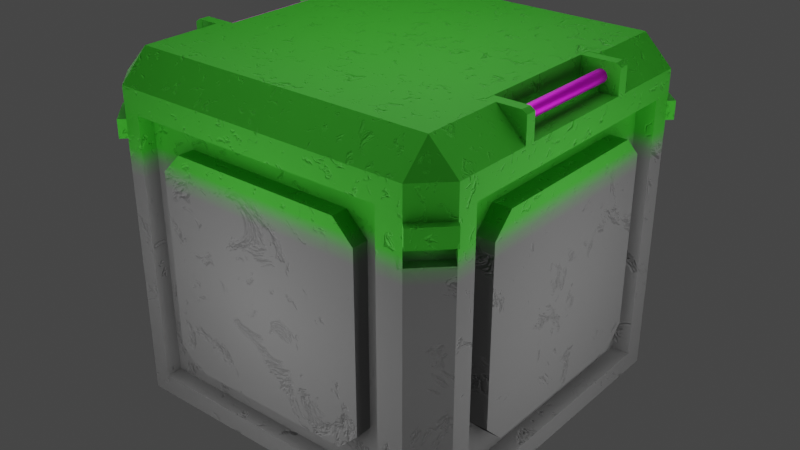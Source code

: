 # Source: box.blend  (saved by Blender 2.90.8; exported with 4.5.12 LTS)
import bpy
from mathutils import Matrix  # noqa: F401  (used for matrix-valued properties, if any)

bpy.ops.wm.read_factory_settings(use_empty=True)
scene = bpy.context.scene
scene.name = 'Scene'

# ---- collections
col_collection = bpy.data.collections.new('Collection'); scene.collection.children.link(col_collection)

# ---- images (referenced by path relative to the original .blend; pixels are not part of the script)
import os
ASSET_DIR = os.environ.get("B2B_ASSET_DIR", "")  # directory of the original .blend (textures are referenced by path, not embedded)
HERE = os.path.dirname(os.path.abspath(__file__))  # packed textures are extracted next to this script under _unpacked/

def load_image(name, relpath, width, height, colorspace="sRGB"):
    """Load a texture the original file referenced (path relative to the .blend, or extracted next to this script)."""
    p = next((c for c in (os.path.join(HERE, relpath), os.path.join(ASSET_DIR, relpath)) if relpath and os.path.exists(c)), "")
    if p:
        img = bpy.data.images.load(p, check_existing=True)
        img.name = name
    else:  # same state as the original file: an image datablock whose file is absent (Cycles renders it pink)
        img = bpy.data.images.new(name, width, height)
        img.source = "FILE"
        img.filepath = "//" + (relpath or name)
    img.colorspace_settings.name = colorspace
    return img
img_metal1__1__png = load_image('metal1 (1).png', 'metal1 (1).png', 1024, 1024, 'sRGB')
img_bake = load_image('bake', 'box_bake_normal.png', 1024, 1024, 'sRGB')

# ---- materials (node trees are filled in below, after node groups)
mat_box = bpy.data.materials.new('box')
mat_box.alpha_threshold = 0.0
mat_box.line_color = (0.0, 0.0, 0.0, 1.0)
mat_box2 = bpy.data.materials.new('box2')
mat_hand = bpy.data.materials.new('hand')
mat_material = bpy.data.materials.new('Material')

# ---- node groups
ng_nodegroup = bpy.data.node_groups.new('NodeGroup', 'ShaderNodeTree')
_s = ng_nodegroup.interface.new_socket(name='Shader', in_out='OUTPUT', socket_type='NodeSocketShader')
_N = ng_nodegroup.nodes; _L = ng_nodegroup.links
n0 = _N.new('ShaderNodeMixShader'); n0.name = 'Mix Shader'; n0.location = (1263, 300)
n1 = _N.new('ShaderNodeMapping'); n1.name = 'Mapping'; n1.location = (-911, 22)
n1.width = 240
n2 = _N.new('ShaderNodeTexCoord'); n2.name = 'Texture Coordinate'; n2.location = (-1134, -13)
n3 = _N.new('ShaderNodeBsdfPrincipled'); n3.name = 'Principled BSDF'; n3.location = (837, 218)
n3.distribution = 'GGX'
n3.subsurface_method = 'BURLEY'
n3.inputs[1].default_value = 0.2727
n3.inputs[2].default_value = 0.8045
n3.inputs[3].default_value = 1.45
n3.inputs[27].default_value = (0.0, 0.0, 0.0, 1.0)
n3.inputs[28].default_value = 1.0
n4 = _N.new('ShaderNodeTexImage'); n4.name = 'Image Texture'; n4.location = (-566, 71)
n4.image = img_metal1__1__png
n5 = _N.new('ShaderNodeTexNoise'); n5.name = 'Noise Texture.001'; n5.location = (-243, 212)
n5.noise_dimensions = '4D'
n5.inputs[1].default_value = 0.1
n5.inputs[2].default_value = 43.0
n5.inputs[3].default_value = 16.0
n5.inputs[8].default_value = 1.4
n6 = _N.new('ShaderNodeValToRGB'); n6.name = 'ColorRamp.003'; n6.location = (-17, 265)
while len(n6.color_ramp.elements) > 1: n6.color_ramp.elements.remove(n6.color_ramp.elements[-1])
n6.color_ramp.elements[0].position = 0.3182; n6.color_ramp.elements[0].color = (1.0, 1.0, 1.0, 1.0)
_e = n6.color_ramp.elements.new(0.9227); _e.color = (0.0, 0.0, 0.0, 1.0)
n7 = _N.new('ShaderNodeBump'); n7.name = 'Bump'; n7.location = (263, -104)
n7.inputs[0].default_value = 0.4833
n7.inputs[1].default_value = 2.3
n7.inputs[2].default_value = 1.0
n8 = _N.new('ShaderNodeBump'); n8.name = 'Bump.001'; n8.location = (62, -375)
n8.inputs[0].default_value = 0.4833
n8.inputs[1].default_value = 1.0
n8.inputs[2].default_value = 1.0
n9 = _N.new('ShaderNodeValToRGB'); n9.name = 'ColorRamp.002'; n9.location = (-224, -340)
while len(n9.color_ramp.elements) > 1: n9.color_ramp.elements.remove(n9.color_ramp.elements[-1])
n9.color_ramp.elements[0].position = 0.0; n9.color_ramp.elements[0].color = (0.0, 0.0, 0.0, 1.0)
_e = n9.color_ramp.elements.new(0.4364); _e.color = (1.0, 1.0, 1.0, 1.0)
n10 = _N.new('ShaderNodeTexNoise'); n10.name = 'Noise Texture'; n10.location = (-477, -322)
n10.inputs[2].default_value = 31.0
n10.inputs[3].default_value = 16.0
n10.inputs[4].default_value = 0.6667
n10.inputs[8].default_value = 0.9
n11 = _N.new('ShaderNodeValToRGB'); n11.name = 'ColorRamp.001'; n11.location = (-192, -70)
while len(n11.color_ramp.elements) > 1: n11.color_ramp.elements.remove(n11.color_ramp.elements[-1])
n11.color_ramp.elements[0].position = 0.0; n11.color_ramp.elements[0].color = (1.0, 1.0, 1.0, 1.0)
_e = n11.color_ramp.elements.new(0.7182); _e.color = (0.0, 0.0, 0.0, 1.0)
n12 = _N.new('NodeGroupInput'); n12.name = 'Group Input'; n12.location = (-1334, 0)
n13 = _N.new('NodeGroupOutput'); n13.name = 'Group Output'; n13.location = (1453, 0)
n14 = _N.new('ShaderNodeFresnel'); n14.name = 'Fresnel'; n14.location = (1001, 447)
n14.inputs[0].default_value = 2.85
n15 = _N.new('ShaderNodeValToRGB'); n15.name = 'ColorRamp'; n15.location = (297, 296)
while len(n15.color_ramp.elements) > 1: n15.color_ramp.elements.remove(n15.color_ramp.elements[-1])
n15.color_ramp.elements[0].position = 0.0; n15.color_ramp.elements[0].color = (0.0, 0.0, 0.0, 1.0)
_e = n15.color_ramp.elements.new(0.3761); _e.color = (0.2144, 0.08679, 0.02406, 1.0)
_e = n15.color_ramp.elements.new(0.4705); _e.color = (0.1028, 0.02657, 0.01123, 1.0)
_e = n15.color_ramp.elements.new(0.5636); _e.color = (0.2041, 0.2041, 0.2041, 1.0)
_L.new(n0.outputs[0], n13.inputs[0])
_L.new(n1.outputs[0], n4.inputs[0])
_L.new(n2.outputs[2], n1.inputs[0])
_L.new(n14.outputs[0], n0.inputs[0])
_L.new(n7.outputs[0], n3.inputs[5])
_L.new(n3.outputs[0], n0.inputs[1])
_L.new(n4.outputs[0], n11.inputs[0])
_L.new(n11.outputs[0], n7.inputs[3])
_L.new(n9.outputs[0], n8.inputs[3])
_L.new(n8.outputs[0], n7.inputs[4])
_L.new(n10.outputs[1], n9.inputs[0])
_L.new(n1.outputs[0], n10.inputs[0])
_L.new(n4.outputs[0], n5.inputs[0])
_L.new(n5.outputs[1], n6.inputs[0])
_L.new(n6.outputs[0], n15.inputs[0])
_L.new(n15.outputs[0], n3.inputs[0])
n13.is_active_output = True
ng_nodegroup_001 = bpy.data.node_groups.new('NodeGroup.001', 'ShaderNodeTree')
_s = ng_nodegroup_001.interface.new_socket(name='BSDF', in_out='OUTPUT', socket_type='NodeSocketShader')
_N = ng_nodegroup_001.nodes; _L = ng_nodegroup_001.links
n0 = _N.new('ShaderNodeBsdfPrincipled'); n0.name = 'Principled BSDF'; n0.location = (974, 349)
n0.distribution = 'GGX'
n0.subsurface_method = 'BURLEY'
n0.inputs[1].default_value = 0.6182
n0.inputs[2].default_value = 0.7773
n0.inputs[3].default_value = 1.45
n0.inputs[27].default_value = (0.0, 0.0, 0.0, 1.0)
n0.inputs[28].default_value = 1.0
n1 = _N.new('ShaderNodeTexCoord'); n1.name = 'Texture Coordinate'; n1.location = (-974, 137)
n2 = _N.new('ShaderNodeValToRGB'); n2.name = 'ColorRamp'; n2.location = (204, 338)
while len(n2.color_ramp.elements) > 1: n2.color_ramp.elements.remove(n2.color_ramp.elements[-1])
n2.color_ramp.elements[0].position = 0.4455; n2.color_ramp.elements[0].color = (1.0, 0.9618, 0.9451, 1.0)
_e = n2.color_ramp.elements.new(0.7864); _e.color = (0.008226, 0.008226, 0.008226, 1.0)
n3 = _N.new('ShaderNodeValToRGB'); n3.name = 'ColorRamp.001'; n3.location = (590, 381)
while len(n3.color_ramp.elements) > 1: n3.color_ramp.elements.remove(n3.color_ramp.elements[-1])
n3.color_ramp.elements[0].position = 0.0; n3.color_ramp.elements[0].color = (0.0, 0.0, 0.0, 1.0)
_e = n3.color_ramp.elements.new(0.3125); _e.color = (0.0648, 0.05613, 0.02519, 1.0)
_e = n3.color_ramp.elements.new(0.4432); _e.color = (0.04519, 0.04231, 0.02732, 1.0)
_e = n3.color_ramp.elements.new(0.6182); _e.color = (0.04817, 0.4735, 0.02416, 1.0)
n4 = _N.new('ShaderNodeTexImage'); n4.name = 'Image Texture'; n4.location = (-350, 141)
n4.image = img_metal1__1__png
n4.projection = 'SPHERE'
n5 = _N.new('ShaderNodeBump'); n5.name = 'Bump'; n5.location = (534, -110)
n5.inputs[0].default_value = 0.4667
n5.inputs[1].default_value = 0.6
n5.inputs[2].default_value = 1.0
n6 = _N.new('ShaderNodeBump'); n6.name = 'Bump.001'; n6.location = (332, -381)
n6.inputs[0].default_value = 0.4833
n6.inputs[1].default_value = 1.0
n6.inputs[2].default_value = 1.0
n7 = _N.new('ShaderNodeValToRGB'); n7.name = 'ColorRamp.002'; n7.location = (47, -346)
while len(n7.color_ramp.elements) > 1: n7.color_ramp.elements.remove(n7.color_ramp.elements[-1])
n7.color_ramp.elements[0].position = 0.0; n7.color_ramp.elements[0].color = (0.0, 0.0, 0.0, 1.0)
_e = n7.color_ramp.elements.new(0.4364); _e.color = (1.0, 1.0, 1.0, 1.0)
n8 = _N.new('ShaderNodeTexNoise'); n8.name = 'Noise Texture'; n8.location = (-207, -327)
n8.inputs[2].default_value = 29.2
n8.inputs[3].default_value = 16.0
n8.inputs[4].default_value = 0.6667
n8.inputs[8].default_value = 0.9
n9 = _N.new('ShaderNodeTexNoise'); n9.name = 'Noise Texture.001'; n9.location = (-6, 238)
n9.noise_dimensions = '4D'
n9.inputs[1].default_value = 1.7
n9.inputs[2].default_value = 46.7
n9.inputs[3].default_value = 16.0
n9.inputs[8].default_value = 3.6
n10 = _N.new('ShaderNodeValToRGB'); n10.name = 'ColorRamp.004'; n10.location = (79, -76)
n10.color_ramp.color_mode = 'HSL'
while len(n10.color_ramp.elements) > 1: n10.color_ramp.elements.remove(n10.color_ramp.elements[-1])
n10.color_ramp.elements[0].position = 0.1545; n10.color_ramp.elements[0].color = (1.0, 1.0, 1.0, 1.0)
_e = n10.color_ramp.elements.new(0.65); _e.color = (0.0, 0.0, 0.0, 1.0)
n11 = _N.new('NodeGroupInput'); n11.name = 'Group Input'; n11.location = (-1174, 0)
n12 = _N.new('NodeGroupOutput'); n12.name = 'Group Output'; n12.location = (1264, 0)
n13 = _N.new('ShaderNodeMapping'); n13.name = 'Mapping'; n13.location = (-742, 154)
n13.width = 240
n13.inputs[1].default_value = (0.0, 0.3, 0.0)
n13.inputs[2].default_value = (-0.2374, 0.001745, -0.04189)
n13.inputs[3].default_value = (1.8, 1.5, 1.0)
_L.new(n0.outputs[0], n12.inputs[0])
_L.new(n13.outputs[0], n4.inputs[0])
_L.new(n1.outputs[2], n13.inputs[0])
_L.new(n4.outputs[0], n9.inputs[0])
_L.new(n2.outputs[0], n3.inputs[0])
_L.new(n9.outputs[1], n2.inputs[0])
_L.new(n3.outputs[0], n0.inputs[0])
_L.new(n10.outputs[0], n5.inputs[3])
_L.new(n7.outputs[0], n6.inputs[3])
_L.new(n6.outputs[0], n5.inputs[4])
_L.new(n8.outputs[1], n7.inputs[0])
_L.new(n5.outputs[0], n0.inputs[5])
_L.new(n4.outputs[0], n10.inputs[0])
n12.is_active_output = True
ng_nodegroup_002 = bpy.data.node_groups.new('NodeGroup.002', 'ShaderNodeTree')
_s = ng_nodegroup_002.interface.new_socket(name='Color', in_out='OUTPUT', socket_type='NodeSocketColor')
_s.default_value = (0.0, 0.0, 0.0, 0.0)
_N = ng_nodegroup_002.nodes; _L = ng_nodegroup_002.links
n0 = _N.new('ShaderNodeTexCoord'); n0.name = 'Texture Coordinate'; n0.location = (-269, -21)
n1 = _N.new('ShaderNodeMapping'); n1.name = 'Mapping'; n1.location = (-46, 20)
n1.width = 240
n1.inputs[3].default_value = (22.3, 16.4, 1.0)
n2 = _N.new('NodeGroupInput'); n2.name = 'Group Input'; n2.location = (-469, 3)
n3 = _N.new('NodeGroupOutput'); n3.name = 'Group Output'; n3.location = (571, 3)
n4 = _N.new('ShaderNodeTexImage'); n4.name = 'Image Texture'; n4.location = (281, 27)
n4.image = img_metal1__1__png
_L.new(n4.outputs[0], n3.inputs[0])
_L.new(n1.outputs[0], n4.inputs[0])
_L.new(n0.outputs[2], n1.inputs[0])
n3.is_active_output = True

# ---- material node trees
mat_box.use_nodes = True; mat_box.node_tree.nodes.clear()
_N = mat_box.node_tree.nodes; _L = mat_box.node_tree.links
n0 = _N.new('ShaderNodeOutputMaterial'); n0.name = 'Material Output'; n0.location = (1282, 417)
n1 = _N.new('ShaderNodeGroup'); n1.name = 'Group'; n1.location = (850, 383)
n1.node_tree = ng_nodegroup
_L.new(n1.outputs[0], n0.inputs[0])
n0.is_active_output = True
mat_box2.use_nodes = True; mat_box2.node_tree.nodes.clear()
_N = mat_box2.node_tree.nodes; _L = mat_box2.node_tree.links
n0 = _N.new('ShaderNodeOutputMaterial'); n0.name = 'Material Output'; n0.location = (300, 300)
n1 = _N.new('ShaderNodeGroup'); n1.name = 'Group'; n1.location = (2, 282)
n1.node_tree = ng_nodegroup_001
_L.new(n1.outputs[0], n0.inputs[0])
n0.is_active_output = True
mat_hand.use_nodes = True; mat_hand.node_tree.nodes.clear()
_N = mat_hand.node_tree.nodes; _L = mat_hand.node_tree.links
n0 = _N.new('ShaderNodeBsdfPrincipled'); n0.name = 'Principled BSDF'; n0.location = (10, 300)
n0.distribution = 'GGX'
n0.subsurface_method = 'BURLEY'
n0.inputs[1].default_value = 0.8091
n0.inputs[2].default_value = 0.4091
n0.inputs[3].default_value = 1.45
n0.inputs[27].default_value = (0.0, 0.0, 0.0, 1.0)
n0.inputs[28].default_value = 1.0
n1 = _N.new('ShaderNodeOutputMaterial'); n1.name = 'Material Output'; n1.location = (300, 300)
n2 = _N.new('ShaderNodeGroup'); n2.name = 'Group'; n2.location = (-439, 229)
n2.node_tree = ng_nodegroup_002
n3 = _N.new('ShaderNodeTexImage'); n3.name = 'Image Texture'; n3.location = (-262, 574)
n3.image = img_bake
_L.new(n0.outputs[0], n1.inputs[0])
_L.new(n2.outputs[0], n0.inputs[0])
n1.is_active_output = True
mat_material.use_nodes = True; mat_material.node_tree.nodes.clear()
_N = mat_material.node_tree.nodes; _L = mat_material.node_tree.links
n0 = _N.new('ShaderNodeSeparateXYZ'); n0.name = 'Separate XYZ'; n0.location = (-344, 452)
n1 = _N.new('ShaderNodeTexCoord'); n1.name = 'Texture Coordinate'; n1.location = (-1284, 495)
n2 = _N.new('ShaderNodeMapping'); n2.name = 'Mapping'; n2.location = (-1074, 512)
n2.width = 240
n2.inputs[2].default_value = (0.0, 1.571, 0.0)
n3 = _N.new('ShaderNodeTexGradient'); n3.name = 'Gradient Texture'; n3.location = (-640, 447)
n4 = _N.new('ShaderNodeValToRGB'); n4.name = 'ColorRamp'; n4.location = (-97, 490)
n4.width = 248
while len(n4.color_ramp.elements) > 1: n4.color_ramp.elements.remove(n4.color_ramp.elements[-1])
n4.color_ramp.elements[0].position = 0.6986; n4.color_ramp.elements[0].color = (0.0, 0.0, 0.0, 1.0)
_e = n4.color_ramp.elements.new(0.7279); _e.color = (0.1732, 0.2577, 0.1613, 1.0)
_e = n4.color_ramp.elements.new(0.7665); _e.color = (1.0, 1.0, 1.0, 1.0)
n5 = _N.new('ShaderNodeOutputMaterial'); n5.name = 'Material Output'; n5.location = (994, 346)
n6 = _N.new('ShaderNodeMixShader'); n6.name = 'Mix Shader'; n6.location = (406, 316)
n7 = _N.new('ShaderNodeMixShader'); n7.name = 'Mix Shader.001'; n7.location = (774, 374)
n7.inputs[0].default_value = 0.0
n8 = _N.new('ShaderNodeGroup'); n8.name = 'Group.001'; n8.location = (-265, 5)
n8.width = 223
n8.node_tree = ng_nodegroup_001
n9 = _N.new('ShaderNodeGroup'); n9.name = 'Group'; n9.location = (-302, 195)
n9.width = 228
n9.node_tree = ng_nodegroup
n10 = _N.new('ShaderNodeTexImage'); n10.name = 'Image Texture'; n10.location = (-401, 810)
n10.image = img_bake
_L.new(n2.outputs[0], n3.inputs[0])
_L.new(n1.outputs[0], n2.inputs[0])
_L.new(n0.outputs[2], n4.inputs[0])
_L.new(n6.outputs[0], n7.inputs[1])
_L.new(n9.outputs[0], n6.inputs[1])
_L.new(n3.outputs[0], n0.inputs[0])
_L.new(n4.outputs[0], n6.inputs[0])
_L.new(n8.outputs[0], n6.inputs[2])
_L.new(n7.outputs[0], n5.inputs[0])
n5.is_active_output = True

# ---- world
world_world = bpy.data.worlds.new('World'); scene.world = world_world
world_world.use_nodes = True; world_world.node_tree.nodes.clear()
_N = world_world.node_tree.nodes; _L = world_world.node_tree.links
n0 = _N.new('ShaderNodeOutputWorld'); n0.name = 'World Output'; n0.location = (300, 300)
n1 = _N.new('ShaderNodeBackground'); n1.name = 'Background'; n1.location = (10, 300)
n1.inputs[0].default_value = (0.05088, 0.05088, 0.05088, 1.0)
_L.new(n1.outputs[0], n0.inputs[0])
n0.is_active_output = True
world_world.color = (0.05088, 0.05088, 0.05088)
world_world.use_sun_shadow = False
world_world.sun_shadow_jitter_overblur = 0.0

# ---- lights
light_point = bpy.data.lights.new('Point', 'POINT')
light_point.transmission_factor = 0.0
light_point.energy = 400.0
light_point.shadow_soft_size = 3.1
light_point.shadow_maximum_resolution = 0.006
light_point.use_absolute_resolution = True
light_point_001 = bpy.data.lights.new('Point.001', 'POINT')
light_point_001.transmission_factor = 0.0
light_point_001.energy = 400.0
light_point_001.shadow_soft_size = 3.1
light_point_001.shadow_maximum_resolution = 0.006
light_point_001.use_absolute_resolution = True
light_point_002 = bpy.data.lights.new('Point.002', 'POINT')
light_point_002.transmission_factor = 0.0
light_point_002.energy = 400.0
light_point_002.shadow_soft_size = 3.1
light_point_002.shadow_maximum_resolution = 0.006
light_point_002.use_absolute_resolution = True
light_point_003 = bpy.data.lights.new('Point.003', 'POINT')
light_point_003.transmission_factor = 0.0
light_point_003.energy = 400.0
light_point_003.shadow_soft_size = 3.1
light_point_003.shadow_maximum_resolution = 0.006
light_point_003.use_absolute_resolution = True
light_point_004 = bpy.data.lights.new('Point.004', 'POINT')
light_point_004.transmission_factor = 0.0
light_point_004.energy = 400.0
light_point_004.shadow_soft_size = 3.1
light_point_004.shadow_maximum_resolution = 0.006
light_point_004.use_absolute_resolution = True
light_point_005 = bpy.data.lights.new('Point.005', 'POINT')
light_point_005.transmission_factor = 0.0
light_point_005.energy = 400.0
light_point_005.shadow_soft_size = 3.1
light_point_005.shadow_maximum_resolution = 0.006
light_point_005.use_absolute_resolution = True

# ---- meshes
me_cube = bpy.data.meshes.new('Cube')
me_cube.from_pydata([(0.7911, -0.403, 0.8451), (0.7911, 0.4038, 0.8451), (-0.7911, -0.403, 0.8451), (-0.7911, 0.4038, 0.8451), (-0.9026, -0.7277, -0.7396), (-0.9026, -0.7277, 0.7159), (-0.9026, 0.7277, -0.7396), (-0.9026, 0.7277, 0.7159), (0.8988, -0.7277, -0.7396), (0.8988, -0.7277, 0.7159), (0.8988, 0.7277, -0.7396), (0.8988, 0.7277, 0.7159), (-0.7252, 0.9051, -0.7396), (-0.7252, 0.9051, 0.7159), (0.7303, 0.9051, -0.7396), (0.7303, 0.9051, 0.7159), (-0.7514, -0.9117, -0.7396), (-0.7514, -0.9117, 0.7159), (0.7041, -0.9117, -0.7396), (0.7041, -0.9117, 0.7159), (0.845, 1.0, 0.845), (0.845, 0.845, 1.0), (1.0, 0.845, 0.845), (0.845, 0.845, -1.0), (0.845, 1.0, -0.845), (1.0, 0.845, -0.845), (1.0, -0.845, 0.845), (0.845, -0.845, 1.0), (0.845, -1.0, 0.845), (1.0, -0.845, -0.845), (0.845, -1.0, -0.845), (0.845, -0.845, -1.0), (-0.845, 1.0, 0.845), (-1.0, 0.845, 0.845), (-0.845, 0.845, 1.0), (-1.0, 0.845, -0.845), (-0.845, 1.0, -0.845), (-0.845, 0.845, -1.0), (-1.0, -0.845, 0.845), (-0.845, -1.0, 0.845), (-0.845, -0.845, 1.0), (-0.845, -0.845, -1.0), (-0.845, -1.0, -0.845), (-1.0, -0.845, -0.845), (0.7303, 1.0, 0.7159), (-0.7252, 1.0, -0.7396), (-0.7252, 1.0, 0.7159), (0.7303, 1.0, -0.7396), (1.0, 0.7277, -0.7396), (-1.0, 0.7277, -0.7396), (-1.0, 0.7277, 0.7159), (-1.0, -0.7277, 0.7159), (-1.0, -0.7277, -0.7396), (1.0, 0.7277, 0.7159), (1.0, -0.7277, -0.7396), (1.0, -0.7277, 0.7159), (0.7041, -1.0, -0.7396), (0.7041, -1.0, 0.7159), (-0.7514, -1.0, 0.7159), (-0.7514, -1.0, -0.7396), (0.9998, -0.403, 0.8451), (0.9998, 0.4038, 0.8451), (0.845, 0.4038, 1.0), (0.7911, 0.4038, 1.0), (0.845, -0.403, 1.0), (0.7911, -0.403, 1.0), (-0.845, -0.403, 1.0), (-0.7911, -0.403, 1.0), (-0.9998, 0.4038, 0.8451), (-0.9998, -0.403, 0.8451), (-0.845, 0.4038, 1.0), (-0.7911, 0.4038, 1.0), (0.845, -1.0, 0.5786), (0.845, -1.0, 0.4776), (1.0, -0.845, 0.4776), (1.0, -0.845, 0.5786), (1.0, 0.845, 0.5786), (1.0, 0.845, 0.4776), (0.845, 1.0, 0.4776), (0.845, 1.0, 0.5786), (-0.845, 1.0, 0.5786), (-0.845, 1.0, 0.4776), (-1.0, 0.845, 0.4776), (-1.0, 0.845, 0.5786), (0.8988, 0.7277, 0.4771), (-0.845, -1.0, 0.4776), (-0.845, -1.0, 0.5786), (-1.0, -0.845, 0.5786), (-1.0, -0.845, 0.4776), (0.8988, -0.7277, 0.4775), (0.7041, -0.9117, 0.4771), (-0.7514, -0.9117, 0.4773), (-0.9026, -0.7277, 0.4773), (-0.9026, 0.7277, 0.4773), (0.8017, -0.9568, 0.5786), (0.8017, -0.9568, 0.4776), (0.9568, -0.8017, 0.4776), (0.9568, -0.8017, 0.5786), (0.9568, 0.8017, 0.5786), (0.9568, 0.8017, 0.4776), (0.8017, 0.9568, 0.4776), (0.8017, 0.9568, 0.5786), (-0.8017, 0.9568, 0.5786), (-0.8017, 0.9568, 0.4776), (-0.9568, 0.8017, 0.4776), (-0.9568, 0.8017, 0.5786), (-0.8017, -0.9568, 0.4776), (-0.8017, -0.9568, 0.5786), (-0.9568, -0.8017, 0.5786), (-0.9568, -0.8017, 0.4776), (1.0, -0.845, 0.6773), (0.845, -1.0, 0.6773), (0.845, 1.0, 0.6773), (1.0, 0.845, 0.6773), (-1.0, 0.845, 0.6773), (-0.845, 1.0, 0.6773), (-0.845, -1.0, 0.6773), (-1.0, -0.845, 0.6773), (0.8756, -1.031, 0.6773), (0.8756, -1.031, 0.5786), (1.031, -0.8756, 0.5786), (1.031, 0.8756, 0.6773), (1.031, 0.8756, 0.5786), (0.8756, 1.031, 0.5786), (-0.8756, 1.031, 0.6773), (-0.8756, 1.031, 0.5786), (-1.031, 0.8756, 0.5786), (-1.031, -0.8756, 0.6773), (-1.031, -0.8756, 0.5786), (-0.8756, -1.031, 0.5786), (1.031, -0.8756, 0.6773), (0.8756, 1.031, 0.6773), (-1.031, 0.8756, 0.6773), (-0.8756, -1.031, 0.6773), (1.0, -0.7277, 0.4776), (1.0, 0.7277, 0.477), (0.7303, 1.0, 0.4773), (-0.7252, 1.0, 0.4773), (-1.0, 0.7277, 0.4773), (-1.0, -0.7277, 0.4773), (-0.7514, -1.0, 0.4773), (0.7041, -1.0, 0.4773), (0.9991, -0.5891, 0.4792), (0.9991, -0.477, 0.5913), (0.9991, -0.477, -0.5869), (0.9991, -0.5891, -0.4748), (0.9991, 0.477, 0.5913), (0.9991, 0.5891, 0.4792), (0.9991, 0.5891, -0.4748), (0.9991, 0.477, -0.5869), (0.8853, 0.5891, 0.4792), (0.8853, 0.477, 0.5913), (0.8853, -0.477, 0.5913), (0.8853, -0.5891, 0.4792), (0.8853, -0.5891, -0.4748), (0.8853, -0.477, -0.5869), (0.8853, 0.477, -0.5869), (0.8853, 0.5891, -0.4748), (0.6013, 0.999, 0.4792), (0.4892, 0.999, 0.5913), (0.4892, 0.999, -0.5869), (0.6013, 0.999, -0.4748), (-0.4648, 0.999, 0.5913), (-0.5769, 0.999, 0.4792), (-0.5769, 0.999, -0.4748), (-0.4648, 0.999, -0.5869), (-0.5769, 0.8851, 0.4792), (-0.4648, 0.8851, 0.5913), (0.4892, 0.8851, 0.5913), (0.6013, 0.8851, 0.4792), (0.6013, 0.8851, -0.4748), (0.4892, 0.8851, -0.5869), (-0.4648, 0.8851, -0.5869), (-0.5769, 0.8851, -0.4748), (-0.9979, 0.6044, 0.4792), (-0.9979, 0.4923, 0.5913), (-0.9979, 0.4923, -0.5869), (-0.9979, 0.6044, -0.4748), (-0.9979, -0.4617, 0.5913), (-0.9979, -0.5738, 0.4792), (-0.9979, -0.5738, -0.4748), (-0.9979, -0.4617, -0.5869), (-0.884, -0.5738, 0.4792), (-0.884, -0.4617, 0.5913), (-0.884, 0.4923, 0.5913), (-0.884, 0.6044, 0.4792), (-0.884, 0.6044, -0.4748), (-0.884, 0.4923, -0.5869), (-0.884, -0.4617, -0.5869), (-0.884, -0.5738, -0.4748), (-0.5933, -1.001, 0.4792), (-0.4812, -1.001, 0.5913), (-0.4812, -1.001, -0.5869), (-0.5933, -1.001, -0.4748), (0.4728, -1.001, 0.5913), (0.5849, -1.001, 0.4792), (0.5849, -1.001, -0.4748), (0.4728, -1.001, -0.5869), (0.5849, -0.8873, 0.4792), (0.4728, -0.8873, 0.5913), (-0.4812, -0.8873, 0.5913), (-0.5933, -0.8873, 0.4792), (-0.5933, -0.8873, -0.4748), (-0.4812, -0.8873, -0.5869), (0.4728, -0.8873, -0.5869), (0.5849, -0.8873, -0.4748), (-0.7252, 0.9051, 0.4773), (0.7298, 0.9051, 0.4775), (0.9991, -0.5891, 0.4775), (0.6013, 0.999, 0.4775), (0.7921, -0.4015, 0.8455), (0.7921, -0.4015, 0.9989), (0.7921, -0.3424, 0.8455), (0.7921, -0.3424, 0.9989), (1.0, -0.4015, 0.8455), (1.0, -0.3424, 0.8455), (0.9985, -0.4015, 0.981), (0.9731, -0.4015, 0.9989), (0.9731, -0.3424, 0.9989), (0.9985, -0.3424, 0.981), (-0.7921, -0.4015, 0.8455), (-0.7921, -0.4015, 0.9989), (-0.7921, -0.3424, 0.8455), (-0.7921, -0.3424, 0.9989), (-0.9996, -0.4015, 0.8455), (-0.9996, -0.3424, 0.8455), (-0.9985, -0.4015, 0.981), (-0.9731, -0.4015, 0.9989), (-0.9731, -0.3424, 0.9989), (-0.9985, -0.3424, 0.981), (0.7921, 0.4015, 0.8455), (0.7921, 0.4015, 0.9989), (0.7921, 0.3424, 0.8455), (0.7921, 0.3424, 0.9989), (1.0, 0.4015, 0.8455), (1.0, 0.3424, 0.8455), (0.9985, 0.4015, 0.981), (0.9731, 0.4015, 0.9989), (0.9731, 0.3424, 0.9989), (0.9985, 0.3424, 0.981), (-0.7921, 0.4015, 0.8455), (-0.7921, 0.4015, 0.9989), (-0.7921, 0.3424, 0.8455), (-0.7921, 0.3424, 0.9989), (-0.9996, 0.4015, 0.8455), (-0.9996, 0.3424, 0.8455), (-0.9985, 0.4015, 0.981), (-0.9731, 0.4015, 0.9989), (-0.9731, 0.3424, 0.9989), (-0.9985, 0.3424, 0.981), (0.9007, 0.3682, 0.9561), (0.9007, -0.3622, 0.9561), (0.9072, 0.3682, 0.9554), (0.9072, -0.3622, 0.9554), (0.9136, 0.3682, 0.9535), (0.9136, -0.3622, 0.9535), (0.9194, 0.3682, 0.9504), (0.9194, -0.3622, 0.9504), (0.9245, 0.3682, 0.9462), (0.9245, -0.3622, 0.9462), (0.9287, 0.3682, 0.9411), (0.9287, -0.3622, 0.9411), (0.9319, 0.3682, 0.9352), (0.9319, -0.3622, 0.9352), (0.9338, 0.3682, 0.9289), (0.9338, -0.3622, 0.9289), (0.9344, 0.3682, 0.9223), (0.9344, -0.3622, 0.9223), (0.9338, 0.3682, 0.9157), (0.9338, -0.3622, 0.9157), (0.9319, 0.3682, 0.9094), (0.9319, -0.3622, 0.9094), (0.9287, 0.3682, 0.9035), (0.9287, -0.3622, 0.9035), (0.9245, 0.3682, 0.8984), (0.9245, -0.3622, 0.8984), (0.9194, 0.3682, 0.8942), (0.9194, -0.3622, 0.8942), (0.9136, 0.3682, 0.8911), (0.9136, -0.3622, 0.8911), (0.9072, 0.3682, 0.8892), (0.9072, -0.3622, 0.8892), (0.9007, 0.3682, 0.8885), (0.9007, -0.3622, 0.8885), (0.8941, 0.3682, 0.8892), (0.8941, -0.3622, 0.8892), (0.8877, 0.3682, 0.8911), (0.8877, -0.3622, 0.8911), (0.8819, 0.3682, 0.8942), (0.8819, -0.3622, 0.8942), (0.8768, 0.3682, 0.8984), (0.8768, -0.3622, 0.8984), (0.8726, 0.3682, 0.9035), (0.8726, -0.3622, 0.9035), (0.8695, 0.3682, 0.9094), (0.8695, -0.3622, 0.9094), (0.8675, 0.3682, 0.9157), (0.8675, -0.3622, 0.9157), (0.8669, 0.3682, 0.9223), (0.8669, -0.3622, 0.9223), (0.8675, 0.3682, 0.9289), (0.8675, -0.3622, 0.9289), (0.8695, 0.3682, 0.9352), (0.8695, -0.3622, 0.9352), (0.8726, 0.3682, 0.9411), (0.8726, -0.3622, 0.9411), (0.8768, 0.3682, 0.9462), (0.8768, -0.3622, 0.9462), (0.8819, 0.3682, 0.9504), (0.8819, -0.3622, 0.9504), (0.8877, 0.3682, 0.9535), (0.8877, -0.3622, 0.9535), (0.8941, 0.3682, 0.9554), (0.8941, -0.3622, 0.9554), (-0.9007, 0.3682, 0.9561), (-0.9007, -0.3622, 0.9561), (-0.9072, 0.3682, 0.9554), (-0.9072, -0.3622, 0.9554), (-0.9136, 0.3682, 0.9535), (-0.9136, -0.3622, 0.9535), (-0.9194, 0.3682, 0.9504), (-0.9194, -0.3622, 0.9504), (-0.9245, 0.3682, 0.9462), (-0.9245, -0.3622, 0.9462), (-0.9287, 0.3682, 0.9411), (-0.9287, -0.3622, 0.9411), (-0.9319, 0.3682, 0.9352), (-0.9319, -0.3622, 0.9352), (-0.9338, 0.3682, 0.9289), (-0.9338, -0.3622, 0.9289), (-0.9344, 0.3682, 0.9223), (-0.9344, -0.3622, 0.9223), (-0.9338, 0.3682, 0.9157), (-0.9338, -0.3622, 0.9157), (-0.9319, 0.3682, 0.9094), (-0.9319, -0.3622, 0.9094), (-0.9287, 0.3682, 0.9035), (-0.9287, -0.3622, 0.9035), (-0.9245, 0.3682, 0.8984), (-0.9245, -0.3622, 0.8984), (-0.9194, 0.3682, 0.8942), (-0.9194, -0.3622, 0.8942), (-0.9136, 0.3682, 0.8911), (-0.9136, -0.3622, 0.8911), (-0.9072, 0.3682, 0.8892), (-0.9072, -0.3622, 0.8892), (-0.9007, 0.3682, 0.8885), (-0.9007, -0.3622, 0.8885), (-0.8941, 0.3682, 0.8892), (-0.8941, -0.3622, 0.8892), (-0.8877, 0.3682, 0.8911), (-0.8877, -0.3622, 0.8911), (-0.8819, 0.3682, 0.8942), (-0.8819, -0.3622, 0.8942), (-0.8768, 0.3682, 0.8984), (-0.8768, -0.3622, 0.8984), (-0.8726, 0.3682, 0.9035), (-0.8726, -0.3622, 0.9035), (-0.8695, 0.3682, 0.9094), (-0.8695, -0.3622, 0.9094), (-0.8675, 0.3682, 0.9157), (-0.8675, -0.3622, 0.9157), (-0.8669, 0.3682, 0.9223), (-0.8669, -0.3622, 0.9223), (-0.8675, 0.3682, 0.9289), (-0.8675, -0.3622, 0.9289), (-0.8695, 0.3682, 0.9352), (-0.8695, -0.3622, 0.9352), (-0.8726, 0.3682, 0.9411), (-0.8726, -0.3622, 0.9411), (-0.8768, 0.3682, 0.9462), (-0.8768, -0.3622, 0.9462), (-0.8819, 0.3682, 0.9504), (-0.8819, -0.3622, 0.9504), (-0.8877, 0.3682, 0.9535), (-0.8877, -0.3622, 0.9535), (-0.8941, 0.3682, 0.9554), (-0.8941, -0.3622, 0.9554)], [], [(0, 1, 63, 65), (1, 61, 62, 63), (1, 0, 60, 61), (2, 67, 71, 3), (3, 71, 70, 68), (3, 68, 69, 2), (93, 92, 5, 7), (4, 52, 139, 92), (7, 5, 51, 50), (89, 84, 11, 9), (10, 48, 135, 84), (10, 8, 54, 48), (12, 45, 137, 206), (207, 206, 13, 15), (91, 90, 19, 17), (18, 56, 141, 90), (16, 59, 56, 18), (19, 57, 58, 17), (37, 23, 31, 41), (43, 42, 85, 88), (21, 34, 70, 71, 67, 66, 40, 27, 64, 65, 63, 62), (20, 21, 22), (23, 24, 25), (26, 27, 28), (29, 30, 31), (32, 33, 34), (35, 36, 37), (38, 39, 40), (41, 42, 43), (37, 41, 43, 35), (23, 37, 36, 24), (136, 78, 24, 47), (116, 39, 38, 117), (29, 74, 73, 30), (49, 138, 82, 35), (27, 40, 39, 28), (21, 62, 61, 60, 64, 27, 26, 22), (41, 31, 30, 42), (40, 66, 69, 68, 70, 34, 33, 38), (34, 21, 20, 32), (31, 23, 25, 29), (140, 91, 17, 58), (44, 15, 13, 46), (35, 82, 81, 36), (54, 8, 89, 134), (47, 14, 207, 136), (55, 9, 11, 53), (59, 16, 91, 140), (45, 12, 14, 47), (8, 10, 84, 89), (24, 78, 77, 25), (49, 6, 93, 138), (52, 4, 6, 49), (67, 2, 69, 66), (60, 0, 65, 64), (76, 79, 123, 122), (88, 85, 106, 109), (30, 56, 59, 42), (54, 134, 74, 29), (141, 56, 30, 73), (75, 110, 130, 120), (73, 74, 96, 95), (84, 135, 53, 11), (134, 89, 9, 55), (25, 48, 54, 29), (135, 48, 25, 77), (115, 80, 125, 124), (76, 77, 99, 98), (90, 141, 57, 19), (92, 139, 51, 5), (138, 93, 7, 50), (36, 45, 47, 24), (137, 45, 36, 81), (16, 18, 90, 91), (6, 4, 92, 93), (35, 43, 52, 49), (139, 52, 43, 88), (42, 59, 140, 85), (75, 72, 94, 97), (94, 95, 96, 97), (98, 99, 100, 101), (102, 103, 104, 105), (106, 107, 108, 109), (72, 73, 95, 94), (86, 87, 108, 107), (85, 86, 107, 106), (82, 83, 105, 104), (83, 80, 102, 105), (87, 88, 109, 108), (78, 79, 101, 100), (81, 82, 104, 103), (79, 76, 98, 101), (74, 75, 97, 96), (80, 81, 103, 102), (77, 78, 100, 99), (28, 111, 110, 26), (22, 113, 112, 20), (32, 115, 114, 33), (80, 83, 126, 125), (118, 119, 120, 130), (121, 122, 123, 131), (124, 125, 126, 132), (129, 133, 127, 128), (114, 115, 124, 132), (113, 76, 122, 121), (86, 116, 133, 129), (72, 75, 120, 119), (110, 111, 118, 130), (111, 72, 119, 118), (79, 112, 131, 123), (116, 117, 127, 133), (87, 86, 129, 128), (112, 113, 121, 131), (117, 87, 128, 127), (83, 114, 132, 126), (74, 134, 55, 53, 22, 26, 110, 75), (135, 77, 76, 113, 22, 53), (78, 136, 44, 46, 32, 20, 112, 79), (137, 81, 80, 115, 32, 46), (82, 138, 50, 51, 38, 33, 114, 83), (139, 88, 87, 117, 38, 51), (85, 140, 58, 57, 28, 39, 116, 86), (141, 73, 72, 111, 28, 57), (142, 153, 154, 145, 208), (152, 151, 150, 157, 156, 155, 154, 153), (144, 155, 156, 149), (148, 157, 150, 147), (142, 208, 147, 146, 143), (146, 147, 150, 151), (156, 157, 148, 149), (144, 145, 154, 155), (152, 153, 142, 143), (146, 151, 152, 143), (158, 169, 170, 161, 209), (168, 167, 166, 173, 172, 171, 170, 169), (160, 171, 172, 165), (164, 173, 166, 163), (158, 209, 163, 162, 159), (162, 163, 166, 167), (172, 173, 164, 165), (160, 161, 170, 171), (168, 169, 158, 159), (162, 167, 168, 159), (174, 185, 186, 177), (184, 183, 182, 189, 188, 187, 186, 185), (176, 187, 188, 181), (180, 189, 182, 179), (174, 177, 176, 181, 180, 179), (178, 179, 182, 183), (188, 189, 180, 181), (176, 177, 186, 187), (184, 185, 174, 175), (178, 183, 184, 175), (190, 201, 202, 193), (200, 199, 198, 205, 204, 203, 202, 201), (192, 203, 204, 197), (196, 205, 198, 195), (190, 193, 192, 197, 196, 195), (194, 195, 198, 199), (204, 205, 196, 197), (192, 193, 202, 203), (200, 201, 190, 191), (194, 199, 200, 191), (14, 12, 206, 207), (206, 137, 46, 13), (136, 207, 15, 44), (147, 208, 145, 144, 149, 148), (163, 209, 161, 160, 165, 164), (179, 178, 175, 174), (195, 194, 191, 190), (210, 211, 213, 212), (214, 216, 217, 211, 210), (212, 213, 218, 219, 215), (212, 215, 214, 210), (215, 219, 216, 214), (218, 217, 216, 219), (218, 213, 211, 217), (220, 222, 223, 221), (224, 220, 221, 227, 226), (222, 225, 229, 228, 223), (222, 220, 224, 225), (225, 224, 226, 229), (228, 229, 226, 227), (228, 227, 221, 223), (230, 232, 233, 231), (234, 230, 231, 237, 236), (232, 235, 239, 238, 233), (232, 230, 234, 235), (235, 234, 236, 239), (238, 239, 236, 237), (238, 237, 231, 233), (240, 241, 243, 242), (244, 246, 247, 241, 240), (242, 243, 248, 249, 245), (242, 245, 244, 240), (245, 249, 246, 244), (248, 247, 246, 249), (248, 243, 241, 247), (250, 251, 253, 252), (252, 253, 255, 254), (254, 255, 257, 256), (256, 257, 259, 258), (258, 259, 261, 260), (260, 261, 263, 262), (262, 263, 265, 264), (264, 265, 267, 266), (266, 267, 269, 268), (268, 269, 271, 270), (270, 271, 273, 272), (272, 273, 275, 274), (274, 275, 277, 276), (276, 277, 279, 278), (278, 279, 281, 280), (280, 281, 283, 282), (282, 283, 285, 284), (284, 285, 287, 286), (286, 287, 289, 288), (288, 289, 291, 290), (290, 291, 293, 292), (292, 293, 295, 294), (294, 295, 297, 296), (296, 297, 299, 298), (298, 299, 301, 300), (300, 301, 303, 302), (302, 303, 305, 304), (304, 305, 307, 306), (306, 307, 309, 308), (308, 309, 311, 310), (253, 251, 313, 311, 309, 307, 305, 303, 301, 299, 297, 295, 293, 291, 289, 287, 285, 283, 281, 279, 277, 275, 273, 271, 269, 267, 265, 263, 261, 259, 257, 255), (310, 311, 313, 312), (312, 313, 251, 250), (250, 252, 254, 256, 258, 260, 262, 264, 266, 268, 270, 272, 274, 276, 278, 280, 282, 284, 286, 288, 290, 292, 294, 296, 298, 300, 302, 304, 306, 308, 310, 312), (314, 316, 317, 315), (316, 318, 319, 317), (318, 320, 321, 319), (320, 322, 323, 321), (322, 324, 325, 323), (324, 326, 327, 325), (326, 328, 329, 327), (328, 330, 331, 329), (330, 332, 333, 331), (332, 334, 335, 333), (334, 336, 337, 335), (336, 338, 339, 337), (338, 340, 341, 339), (340, 342, 343, 341), (342, 344, 345, 343), (344, 346, 347, 345), (346, 348, 349, 347), (348, 350, 351, 349), (350, 352, 353, 351), (352, 354, 355, 353), (354, 356, 357, 355), (356, 358, 359, 357), (358, 360, 361, 359), (360, 362, 363, 361), (362, 364, 365, 363), (364, 366, 367, 365), (366, 368, 369, 367), (368, 370, 371, 369), (370, 372, 373, 371), (372, 374, 375, 373), (317, 319, 321, 323, 325, 327, 329, 331, 333, 335, 337, 339, 341, 343, 345, 347, 349, 351, 353, 355, 357, 359, 361, 363, 365, 367, 369, 371, 373, 375, 377, 315), (374, 376, 377, 375), (376, 314, 315, 377), (314, 376, 374, 372, 370, 368, 366, 364, 362, 360, 358, 356, 354, 352, 350, 348, 346, 344, 342, 340, 338, 336, 334, 332, 330, 328, 326, 324, 322, 320, 318, 316)])
me_cube.polygons.foreach_set('material_index', [3, 3, 3, 3, 3, 3, 3, 3, 3, 3, 3, 3, 3, 3, 3, 3, 3, 3, 3, 3, 3, 3, 3, 3, 3, 3, 3, 3, 3, 3, 3, 3, 3, 3, 3, 3, 3, 3, 3, 3, 3, 3, 3, 3, 3, 3, 3, 3, 3, 3, 3, 3, 3, 3, 3, 3, 3, 3, 3, 3, 3, 3, 3, 3, 3, 3, 3, 3, 3, 3, 3, 3, 3, 3, 3, 3, 3, 3, 3, 3, 3, 3, 3, 3, 3, 3, 3, 3, 3, 3, 3, 3, 3, 3, 3, 3, 3, 3, 3, 3, 3, 3, 3, 3, 3, 3, 3, 3, 3, 3, 3, 3, 3, 3, 3, 3, 3, 3, 3, 3, 3, 3, 3, 3, 3, 3, 3, 3, 3, 3, 3, 3, 3, 3, 3, 3, 3, 3, 3, 3, 3, 3, 3, 3, 3, 3, 3, 3, 3, 3, 3, 3, 3, 3, 3, 3, 3, 3, 3, 3, 3, 3, 3, 3, 3, 3, 3, 3, 3, 3, 3, 3, 3, 3, 3, 3, 3, 3, 3, 3, 3, 3, 3, 3, 3, 3, 3, 3, 3, 3, 3, 3, 3, 3, 3, 3, 3, 3, 2, 2, 2, 2, 2, 2, 2, 2, 2, 2, 2, 2, 2, 2, 2, 2, 2, 2, 2, 2, 2, 2, 2, 2, 2, 2, 2, 2, 2, 2, 2, 2, 2, 2, 2, 2, 2, 2, 2, 2, 2, 2, 2, 2, 2, 2, 2, 2, 2, 2, 2, 2, 2, 2, 2, 2, 2, 2, 2, 2, 2, 2, 2, 2, 2, 2, 2, 2])
_uv = me_cube.uv_layers.new(name='UVMap')
_uv.uv.foreach_set('vector', [0.8481, 0.2653, 0.8452, 0.3227, 0.8328, 0.3303, 0.8318, 0.2582, 0.8452, 0.3227, 0.8665, 0.3329, 0.8369, 0.3361, 0.8328, 0.3303, 0.8452, 0.3227, 0.8481, 0.2653, 0.8667, 0.2539, 0.8665, 0.3329, 0.8995, 0.3002, 0.8832, 0.3073, 0.8842, 0.2352, 0.8966, 0.2428, 0.8966, 0.2428, 0.8842, 0.2352, 0.8883, 0.2294, 0.9179, 0.2326, 0.8966, 0.2428, 0.9179, 0.2326, 0.9181, 0.3116, 0.8995, 0.3002, 0.3769, 0.6194, 0.3769, 0.4476, 0.4051, 0.4476, 0.4051, 0.6194, 0.2333, 0.4476, 0.2333, 0.4361, 0.3769, 0.4361, 0.3769, 0.4476, 0.4051, 0.6194, 0.4051, 0.4476, 0.4166, 0.4476, 0.4166, 0.6194, 0.6733, 0.2218, 0.6733, 0.3936, 0.6452, 0.3936, 0.6452, 0.2218, 0.1792, 0.872, 0.1792, 0.8839, 0.03563, 0.8839, 0.03561, 0.872, 0.4084, 0.8176, 0.4084, 0.6458, 0.4204, 0.6458, 0.4204, 0.8176, 0.6191, 0.233, 0.6303, 0.233, 0.6303, 0.3766, 0.6191, 0.3766, 0.4473, 0.3767, 0.6191, 0.3766, 0.6191, 0.4047, 0.4473, 0.4048, 0.2218, 0.7894, 0.3936, 0.7894, 0.3936, 0.8176, 0.2218, 0.8176, 0.8935, 0.9859, 0.8831, 0.9859, 0.8831, 0.8422, 0.8935, 0.8422, 0.5802, 0.8732, 0.5802, 0.8836, 0.4084, 0.8836, 0.4084, 0.8732, 0.3936, 0.8732, 0.3936, 0.8836, 0.2218, 0.8836, 0.2218, 0.8732, 0.2069, 0.6356, 0.007432, 0.6356, 0.007432, 0.4361, 0.2069, 0.4361, 0.8155, 0.8365, 0.8414, 0.8365, 0.8414, 0.9926, 0.8155, 0.9926, 0.4361, 0.2069, 0.4361, 0.007432, 0.4882, 0.007432, 0.4882, 0.01379, 0.5834, 0.01379, 0.5834, 0.007432, 0.6356, 0.007432, 0.6356, 0.2069, 0.5834, 0.2069, 0.5834, 0.2005, 0.4882, 0.2005, 0.4882, 0.2069, 0.6236, 0.9214, 0.6012, 0.9085, 0.6236, 0.8955, 0.974, 0.4309, 0.9869, 0.4533, 0.961, 0.4533, 0.6807, 0.9214, 0.6583, 0.9085, 0.6807, 0.8955, 0.6236, 0.8548, 0.6236, 0.8807, 0.6012, 0.8677, 0.7378, 0.8955, 0.7378, 0.9214, 0.7153, 0.9085, 0.9757, 0.6825, 0.9498, 0.6825, 0.9628, 0.6601, 0.2442, 0.8985, 0.2442, 0.9243, 0.2218, 0.9114, 0.8285, 0.8141, 0.8414, 0.8365, 0.8155, 0.8365, 0.007432, 0.8312, 0.2069, 0.8312, 0.2069, 0.8571, 0.007432, 0.8571, 0.2218, 0.8324, 0.4212, 0.8324, 0.4212, 0.8583, 0.2218, 0.8583, 0.1934, 0.05082, 0.2069, 0.0508, 0.2069, 0.2069, 0.1934, 0.1945, 0.264, 0.9243, 0.2442, 0.9243, 0.2442, 0.8985, 0.264, 0.8985, 0.6236, 0.8548, 0.7797, 0.8548, 0.7797, 0.8807, 0.6236, 0.8807, 0.4074, 0.1945, 0.4074, 0.05082, 0.4212, 0.0508, 0.4212, 0.2069, 0.6012, 0.8141, 0.8007, 0.8141, 0.8007, 0.8399, 0.6012, 0.8399, 0.8413, 0.3936, 0.8369, 0.3361, 0.8665, 0.3329, 0.8667, 0.2539, 0.8358, 0.2507, 0.8336, 0.1725, 0.8684, 0.1719, 0.8684, 0.3919, 0.9461, 0.4309, 0.9461, 0.6303, 0.9203, 0.6303, 0.9203, 0.4309, 0.885, 0.3929, 0.8872, 0.3148, 0.9181, 0.3116, 0.9179, 0.2326, 0.8883, 0.2294, 0.8927, 0.1719, 0.9197, 0.1736, 0.9197, 0.3936, 0.9605, 0.1719, 0.9605, 0.3714, 0.9346, 0.3714, 0.9346, 0.1719, 0.935, 0.6601, 0.935, 0.8596, 0.9091, 0.8596, 0.9091, 0.6601, 0.9754, 0.3155, 0.9858, 0.3156, 0.9858, 0.3437, 0.9754, 0.3437, 0.4473, 0.416, 0.4473, 0.4048, 0.6191, 0.4047, 0.6191, 0.4159, 0.9757, 0.6825, 0.9757, 0.8386, 0.9498, 0.8386, 0.9498, 0.6825, 0.8563, 0.8141, 0.8682, 0.8141, 0.8682, 0.9577, 0.8563, 0.9577, 0.4361, 0.233, 0.4473, 0.233, 0.4473, 0.3767, 0.4361, 0.3766, 0.8044, 0.007432, 0.8163, 0.007432, 0.8163, 0.1792, 0.8044, 0.1792, 0.9754, 0.1719, 0.9858, 0.1719, 0.9858, 0.3156, 0.9754, 0.3155, 0.6191, 0.2218, 0.6191, 0.233, 0.4473, 0.233, 0.4473, 0.2218, 0.817, 0.2218, 0.817, 0.3936, 0.6733, 0.3936, 0.6733, 0.2218, 0.9869, 0.4533, 0.9869, 0.6094, 0.961, 0.6094, 0.961, 0.4533, 0.2333, 0.6309, 0.2333, 0.6194, 0.3769, 0.6194, 0.3769, 0.6309, 0.2218, 0.4476, 0.2333, 0.4476, 0.2333, 0.6194, 0.2218, 0.6194, 0.8832, 0.3073, 0.8995, 0.3002, 0.9181, 0.3116, 0.8872, 0.3148, 0.8667, 0.2539, 0.8481, 0.2653, 0.8318, 0.2582, 0.8358, 0.2507, 0.4379, 0.9057, 0.4638, 0.9057, 0.4638, 0.9108, 0.4379, 0.9108, 0.8605, 0.1179, 0.8605, 0.1438, 0.8533, 0.1438, 0.8533, 0.1179, 0.2069, 0.2218, 0.1903, 0.2342, 0.01847, 0.2342, 0.007432, 0.2218, 0.4074, 0.4088, 0.4074, 0.2651, 0.4212, 0.2651, 0.4212, 0.4212, 0.1903, 0.3778, 0.1903, 0.2342, 0.2069, 0.2218, 0.2069, 0.3779, 0.3601, 0.9495, 0.3601, 0.9378, 0.3652, 0.9378, 0.3652, 0.9495, 0.7657, 0.4084, 0.7915, 0.4084, 0.7915, 0.4156, 0.7657, 0.4156, 0.03561, 0.872, 0.03563, 0.8839, 0.007432, 0.8839, 0.007432, 0.872, 0.8563, 0.9577, 0.8682, 0.9577, 0.8682, 0.9859, 0.8563, 0.9859, 0.2218, 0.4212, 0.2356, 0.4088, 0.4074, 0.4088, 0.4212, 0.4212, 0.2356, 0.2652, 0.2356, 0.4088, 0.2218, 0.4212, 0.2218, 0.2651, 0.8879, 0.4084, 0.8995, 0.4084, 0.8995, 0.4135, 0.8879, 0.4135, 0.8312, 0.1557, 0.8312, 0.1438, 0.8384, 0.1438, 0.8384, 0.1557, 0.8935, 0.8422, 0.8831, 0.8422, 0.8831, 0.8141, 0.8935, 0.8141, 0.3769, 0.4476, 0.3769, 0.4361, 0.4051, 0.4361, 0.4051, 0.4476, 0.3769, 0.6309, 0.3769, 0.6194, 0.4051, 0.6194, 0.4051, 0.6309, 0.007432, 0.2069, 0.02157, 0.1945, 0.1934, 0.1945, 0.2069, 0.2069, 0.02157, 0.05082, 0.02157, 0.1945, 0.007432, 0.2069, 0.007432, 0.0508, 0.2218, 0.6458, 0.3936, 0.6458, 0.3936, 0.7894, 0.2218, 0.7894, 0.2333, 0.6194, 0.2333, 0.4476, 0.3769, 0.4476, 0.3769, 0.6194, 0.4212, 0.2069, 0.2218, 0.2069, 0.2356, 0.1945, 0.4074, 0.1945, 0.2356, 0.05082, 0.2356, 0.1945, 0.2218, 0.2069, 0.2218, 0.0508, 0.007432, 0.2218, 0.01847, 0.2342, 0.01847, 0.3778, 0.007432, 0.3779, 0.5109, 0.9243, 0.5109, 0.8985, 0.5182, 0.8985, 0.5182, 0.9243, 0.5857, 0.8985, 0.5857, 0.9104, 0.5598, 0.9104, 0.5598, 0.8985, 0.533, 0.8985, 0.5449, 0.8985, 0.5449, 0.9243, 0.533, 0.9243, 0.04818, 0.9107, 0.04818, 0.8988, 0.07406, 0.8988, 0.07406, 0.9107, 0.03331, 0.8988, 0.03331, 0.9107, 0.007432, 0.9107, 0.007432, 0.8988, 0.901, 0.6255, 0.901, 0.6375, 0.8938, 0.6375, 0.8938, 0.6255, 0.4158, 0.9243, 0.4158, 0.8985, 0.423, 0.8985, 0.423, 0.9243, 0.8605, 0.1438, 0.8605, 0.1557, 0.8533, 0.1557, 0.8533, 0.1438, 0.6571, 0.4156, 0.6452, 0.4156, 0.6452, 0.4084, 0.6571, 0.4084, 0.4859, 0.8985, 0.4859, 0.9243, 0.4786, 0.9243, 0.4786, 0.8985, 0.8605, 0.106, 0.8605, 0.1179, 0.8533, 0.1179, 0.8533, 0.106, 0.8312, 0.1179, 0.8312, 0.106, 0.8384, 0.106, 0.8384, 0.1179, 0.683, 0.4156, 0.6571, 0.4156, 0.6571, 0.4084, 0.683, 0.4084, 0.4638, 0.9057, 0.4379, 0.9057, 0.4379, 0.8985, 0.4638, 0.8985, 0.8117, 0.204, 0.7997, 0.204, 0.7997, 0.1968, 0.8117, 0.1968, 0.6949, 0.4156, 0.683, 0.4156, 0.683, 0.4084, 0.6949, 0.4084, 0.8312, 0.1438, 0.8312, 0.1179, 0.8384, 0.1179, 0.8384, 0.1438, 0.6807, 0.8955, 0.7005, 0.8955, 0.7005, 0.9214, 0.6807, 0.9214, 0.6236, 0.8955, 0.6434, 0.8955, 0.6434, 0.9214, 0.6236, 0.9214, 0.7378, 0.8955, 0.7575, 0.8955, 0.7575, 0.9214, 0.7378, 0.9214, 0.4859, 0.9243, 0.4859, 0.8985, 0.491, 0.8985, 0.491, 0.9243, 0.1419, 0.8988, 0.1536, 0.8988, 0.1536, 0.9247, 0.1419, 0.9247, 0.1006, 0.9247, 0.08892, 0.9247, 0.08892, 0.8988, 0.1006, 0.8988, 0.1154, 0.8988, 0.1271, 0.8988, 0.1271, 0.9247, 0.1154, 0.9247, 0.5598, 0.9369, 0.5598, 0.9252, 0.5857, 0.9252, 0.5857, 0.9369, 0.7997, 0.8548, 0.7997, 0.8807, 0.7946, 0.8807, 0.7946, 0.8548, 0.1736, 0.8988, 0.1736, 0.9104, 0.1685, 0.9104, 0.1685, 0.8988, 0.3401, 0.9495, 0.3401, 0.9378, 0.3452, 0.9378, 0.3452, 0.9495, 0.5109, 0.8985, 0.5109, 0.9243, 0.5058, 0.9243, 0.5058, 0.8985, 0.8989, 0.5848, 0.8989, 0.6107, 0.8938, 0.6107, 0.8938, 0.5848, 0.7531, 0.9363, 0.7531, 0.9479, 0.748, 0.9479, 0.748, 0.9363, 0.1685, 0.937, 0.1685, 0.9253, 0.1736, 0.9253, 0.1736, 0.937, 0.8471, 0.4084, 0.873, 0.4084, 0.873, 0.4135, 0.8471, 0.4135, 0.4158, 0.8985, 0.4158, 0.9243, 0.4107, 0.9243, 0.4107, 0.8985, 0.8064, 0.4084, 0.8323, 0.4084, 0.8323, 0.4135, 0.8064, 0.4135, 0.9271, 0.007432, 0.9388, 0.007432, 0.9388, 0.01254, 0.9271, 0.01254, 0.06404, 0.9372, 0.06404, 0.9256, 0.06915, 0.9256, 0.06915, 0.9372, 0.4212, 0.2651, 0.4074, 0.2651, 0.4074, 0.237, 0.2356, 0.237, 0.2218, 0.2218, 0.4212, 0.2218, 0.4212, 0.2416, 0.4212, 0.2532, 0.2356, 0.2652, 0.2218, 0.2651, 0.2218, 0.2532, 0.2218, 0.2416, 0.2218, 0.2218, 0.2356, 0.237, 0.2069, 0.0508, 0.1934, 0.05082, 0.1934, 0.02267, 0.02157, 0.02267, 0.007432, 0.007432, 0.2069, 0.007433, 0.2069, 0.02722, 0.2069, 0.03887, 0.02157, 0.05082, 0.007432, 0.0508, 0.007432, 0.03887, 0.007432, 0.02722, 0.007432, 0.007432, 0.02157, 0.02267, 0.4212, 0.0508, 0.4074, 0.05082, 0.4074, 0.02267, 0.2356, 0.02267, 0.2218, 0.007432, 0.4212, 0.007433, 0.4212, 0.02722, 0.4212, 0.03887, 0.2356, 0.05082, 0.2218, 0.0508, 0.2218, 0.03887, 0.2218, 0.02722, 0.2218, 0.007432, 0.2356, 0.02267, 0.007432, 0.3779, 0.01847, 0.3778, 0.01847, 0.406, 0.1903, 0.406, 0.2069, 0.4212, 0.007432, 0.4212, 0.007432, 0.4014, 0.007432, 0.3898, 0.1903, 0.3778, 0.2069, 0.3779, 0.2069, 0.3898, 0.2069, 0.4014, 0.2069, 0.4212, 0.1903, 0.406, 0.7273, 0.4426, 0.7515, 0.4427, 0.7515, 0.6453, 0.7273, 0.6453, 0.7273, 0.4431, 0.7684, 0.6601, 0.881, 0.6601, 0.8942, 0.6734, 0.8942, 0.786, 0.881, 0.7992, 0.7684, 0.7992, 0.7551, 0.786, 0.7551, 0.6734, 0.2017, 0.763, 0.1882, 0.763, 0.1882, 0.6504, 0.2017, 0.6504, 0.9689, 0.1471, 0.9554, 0.1471, 0.9554, 0.03447, 0.9689, 0.03447, 0.7273, 0.4426, 0.7273, 0.4431, 0.6012, 0.4429, 0.6132, 0.4309, 0.7153, 0.4309, 0.3118, 0.9565, 0.3118, 0.9378, 0.3252, 0.9378, 0.3252, 0.9565, 0.04917, 0.9256, 0.04917, 0.9443, 0.03574, 0.9443, 0.03574, 0.9256, 0.7724, 0.9472, 0.7724, 0.9285, 0.7859, 0.9285, 0.7859, 0.9472, 0.2923, 0.9378, 0.2923, 0.9565, 0.2788, 0.9565, 0.2788, 0.9378, 0.7663, 0.6265, 0.7663, 0.6131, 0.8789, 0.6131, 0.8789, 0.6265, 0.5622, 0.4426, 0.5863, 0.4427, 0.5863, 0.6453, 0.5622, 0.6453, 0.5622, 0.4431, 0.8922, 0.5699, 0.7796, 0.5699, 0.7663, 0.5567, 0.7663, 0.4441, 0.7796, 0.4309, 0.8922, 0.4309, 0.9054, 0.4441, 0.9054, 0.5567, 0.8789, 0.5848, 0.8789, 0.5982, 0.7663, 0.5982, 0.7663, 0.5848, 0.9406, 0.1471, 0.9271, 0.1471, 0.9271, 0.03447, 0.9406, 0.03447, 0.5622, 0.4426, 0.5622, 0.4431, 0.4361, 0.4429, 0.4481, 0.4309, 0.5502, 0.4309, 0.6012, 0.955, 0.6012, 0.9363, 0.6147, 0.9363, 0.6147, 0.955, 0.7331, 0.9363, 0.7331, 0.955, 0.7197, 0.955, 0.7197, 0.9363, 0.6631, 0.955, 0.6631, 0.9363, 0.6765, 0.9363, 0.6765, 0.955, 0.6914, 0.955, 0.6914, 0.9363, 0.7048, 0.9363, 0.7048, 0.955, 0.5487, 0.8424, 0.5487, 0.8558, 0.4361, 0.8558, 0.4361, 0.8424, 0.1734, 0.7897, 0.1599, 0.7897, 0.1599, 0.6771, 0.1734, 0.6771, 0.1467, 0.8029, 0.0341, 0.8029, 0.02087, 0.7897, 0.02087, 0.6771, 0.0341, 0.6639, 0.1467, 0.6639, 0.1599, 0.6771, 0.1599, 0.7897, 0.1467, 0.6504, 0.1467, 0.6639, 0.0341, 0.6639, 0.0341, 0.6504, 0.007432, 0.6771, 0.02087, 0.6771, 0.02087, 0.7897, 0.007432, 0.7897, 0.4493, 0.6601, 0.5619, 0.6601, 0.5752, 0.6734, 0.5752, 0.786, 0.5619, 0.7992, 0.4493, 0.7992, 0.0246, 0.8124, 0.01137, 0.7992, 0.02087, 0.7897, 0.0341, 0.8029, 0.0341, 0.6639, 0.02087, 0.6771, 0.01137, 0.6676, 0.0246, 0.6544, 0.1562, 0.6544, 0.1694, 0.6676, 0.1599, 0.6771, 0.1467, 0.6639, 0.1467, 0.8029, 0.1599, 0.7897, 0.1694, 0.7992, 0.1562, 0.8124, 0.0341, 0.8164, 0.0341, 0.8029, 0.1467, 0.8029, 0.1467, 0.8164, 0.9498, 0.8535, 0.9633, 0.8535, 0.9633, 0.9661, 0.9498, 0.9661, 0.6637, 0.007432, 0.7763, 0.007432, 0.7895, 0.02067, 0.7895, 0.1333, 0.7763, 0.1465, 0.6637, 0.1465, 0.6504, 0.1333, 0.6504, 0.02067, 0.6504, 0.2031, 0.6504, 0.1897, 0.763, 0.1897, 0.763, 0.2031, 0.763, 0.1614, 0.763, 0.1748, 0.6504, 0.1748, 0.6504, 0.1614, 0.6144, 0.6601, 0.727, 0.6601, 0.7403, 0.6734, 0.7403, 0.786, 0.727, 0.7992, 0.6144, 0.7992, 0.9346, 0.405, 0.9346, 0.3862, 0.9481, 0.3862, 0.9481, 0.405, 0.007432, 0.9443, 0.007432, 0.9256, 0.02087, 0.9256, 0.02087, 0.9443, 0.4379, 0.9256, 0.4566, 0.9256, 0.4566, 0.9391, 0.4379, 0.9391, 0.6482, 0.9497, 0.6295, 0.9497, 0.6295, 0.9363, 0.6482, 0.9363, 0.5487, 0.8141, 0.5487, 0.8275, 0.4361, 0.8275, 0.4361, 0.8141, 0.4473, 0.233, 0.6191, 0.233, 0.6191, 0.3766, 0.4473, 0.3767, 0.6191, 0.3766, 0.6303, 0.3766, 0.6303, 0.4047, 0.6191, 0.4047, 0.4361, 0.3766, 0.4473, 0.3767, 0.4473, 0.4048, 0.4361, 0.4048, 0.6012, 0.4429, 0.7273, 0.4431, 0.7273, 0.5449, 0.7153, 0.5569, 0.6132, 0.5569, 0.6012, 0.5449, 0.4361, 0.4429, 0.5622, 0.4431, 0.5622, 0.5449, 0.5502, 0.5569, 0.4481, 0.5569, 0.4361, 0.5449, 0.4493, 0.7992, 0.4361, 0.786, 0.4361, 0.6734, 0.4493, 0.6601, 0.6144, 0.7992, 0.6012, 0.786, 0.6012, 0.6734, 0.6144, 0.6601, 0.7849, 0.1859, 0.7849, 0.204, 0.7779, 0.204, 0.7779, 0.1859, 0.1882, 0.7779, 0.2042, 0.7781, 0.2063, 0.7811, 0.2063, 0.8025, 0.1882, 0.8025, 0.797, 0.8955, 0.797, 0.9136, 0.7756, 0.9136, 0.7726, 0.9115, 0.7724, 0.8955, 0.7779, 0.1859, 0.7779, 0.1614, 0.7849, 0.1614, 0.7849, 0.1859, 0.7098, 0.4084, 0.7258, 0.4084, 0.7258, 0.4154, 0.7098, 0.4154, 0.7294, 0.4084, 0.7294, 0.4154, 0.7258, 0.4154, 0.7258, 0.4084, 0.7294, 0.4084, 0.7508, 0.4084, 0.7508, 0.4154, 0.7294, 0.4154, 0.9091, 0.94, 0.9161, 0.94, 0.9161, 0.9581, 0.9091, 0.9581, 0.2969, 0.8985, 0.2969, 0.9229, 0.2788, 0.9229, 0.2788, 0.9016, 0.2809, 0.8986, 0.3118, 0.9229, 0.3118, 0.8985, 0.3278, 0.8986, 0.3299, 0.9016, 0.3299, 0.9229, 0.9161, 0.94, 0.9091, 0.94, 0.9091, 0.9155, 0.9161, 0.9155, 0.9161, 0.9155, 0.9091, 0.9155, 0.9091, 0.8995, 0.9161, 0.8995, 0.9161, 0.8958, 0.9161, 0.8995, 0.9091, 0.8995, 0.9091, 0.8958, 0.9161, 0.8958, 0.9091, 0.8958, 0.9091, 0.8745, 0.9161, 0.8745, 0.8627, 0.02554, 0.8557, 0.02554, 0.8557, 0.007432, 0.8627, 0.007432, 0.5817, 0.8141, 0.5817, 0.8386, 0.5636, 0.8386, 0.5636, 0.8173, 0.5657, 0.8143, 0.8557, 0.02554, 0.8312, 0.02554, 0.8314, 0.00954, 0.8344, 0.007432, 0.8557, 0.007432, 0.8557, 0.02554, 0.8627, 0.02554, 0.8627, 0.0501, 0.8557, 0.0501, 0.8557, 0.0501, 0.8627, 0.0501, 0.8627, 0.06609, 0.8557, 0.06609, 0.8557, 0.06976, 0.8557, 0.06609, 0.8627, 0.06609, 0.8627, 0.06976, 0.8557, 0.06976, 0.8627, 0.06976, 0.8627, 0.09112, 0.8557, 0.09112, 0.2011, 0.9375, 0.2011, 0.9556, 0.1941, 0.9556, 0.1941, 0.9375, 0.3777, 0.8985, 0.3937, 0.8986, 0.3958, 0.9016, 0.3958, 0.9229, 0.3777, 0.9229, 0.3629, 0.9229, 0.3448, 0.9229, 0.3448, 0.9016, 0.3469, 0.8986, 0.3629, 0.8985, 0.1941, 0.9375, 0.1941, 0.913, 0.2011, 0.913, 0.2011, 0.9375, 0.1941, 0.913, 0.1941, 0.897, 0.2011, 0.897, 0.2011, 0.913, 0.1941, 0.8933, 0.2011, 0.8933, 0.2011, 0.897, 0.1941, 0.897, 0.1941, 0.8933, 0.1941, 0.872, 0.2011, 0.872, 0.2011, 0.8933, 0.9047, 0.1469, 0.9047, 0.08477, 0.9058, 0.08476, 0.9058, 0.1469, 0.9058, 0.1469, 0.9058, 0.08476, 0.9069, 0.08475, 0.9069, 0.1469, 0.9069, 0.1469, 0.9069, 0.08475, 0.9079, 0.08475, 0.9079, 0.1469, 0.9079, 0.1469, 0.9079, 0.08475, 0.909, 0.08474, 0.909, 0.1469, 0.909, 0.1469, 0.909, 0.08474, 0.9101, 0.08473, 0.9101, 0.1469, 0.9101, 0.1469, 0.9101, 0.08473, 0.9112, 0.08473, 0.9112, 0.1469, 0.9112, 0.1469, 0.9112, 0.08473, 0.9123, 0.08472, 0.9123, 0.1468, 0.8776, 0.1471, 0.8776, 0.08494, 0.8787, 0.08493, 0.8787, 0.1471, 0.8787, 0.1471, 0.8787, 0.08493, 0.8797, 0.08493, 0.8797, 0.1471, 0.8797, 0.1471, 0.8797, 0.08493, 0.8808, 0.08492, 0.8808, 0.147, 0.8808, 0.147, 0.8808, 0.08492, 0.8819, 0.08491, 0.8819, 0.147, 0.8819, 0.147, 0.8819, 0.08491, 0.883, 0.08491, 0.883, 0.147, 0.883, 0.147, 0.883, 0.08491, 0.8841, 0.0849, 0.8841, 0.147, 0.8841, 0.147, 0.8841, 0.0849, 0.8852, 0.08489, 0.8852, 0.147, 0.8852, 0.147, 0.8852, 0.08489, 0.8863, 0.08488, 0.8863, 0.147, 0.8863, 0.147, 0.8863, 0.08488, 0.8873, 0.08488, 0.8873, 0.147, 0.8873, 0.147, 0.8873, 0.08488, 0.8884, 0.08487, 0.8884, 0.147, 0.8884, 0.147, 0.8884, 0.08487, 0.8895, 0.08486, 0.8895, 0.147, 0.8895, 0.147, 0.8895, 0.08486, 0.8906, 0.08486, 0.8906, 0.147, 0.8906, 0.147, 0.8906, 0.08486, 0.8917, 0.08485, 0.8917, 0.147, 0.8917, 0.147, 0.8917, 0.08485, 0.8928, 0.08484, 0.8928, 0.147, 0.8928, 0.147, 0.8928, 0.08484, 0.8938, 0.08484, 0.8938, 0.147, 0.8938, 0.147, 0.8938, 0.08484, 0.8949, 0.08483, 0.8949, 0.147, 0.8949, 0.147, 0.8949, 0.08483, 0.896, 0.08482, 0.896, 0.147, 0.896, 0.147, 0.896, 0.08482, 0.8971, 0.08482, 0.8971, 0.1469, 0.8971, 0.1469, 0.8971, 0.08482, 0.8982, 0.08481, 0.8982, 0.1469, 0.8982, 0.1469, 0.8982, 0.08481, 0.8993, 0.0848, 0.8993, 0.1469, 0.8993, 0.1469, 0.8993, 0.0848, 0.9003, 0.08479, 0.9003, 0.1469, 0.9003, 0.1469, 0.9003, 0.08479, 0.9014, 0.08479, 0.9014, 0.1469, 0.9014, 0.1469, 0.9014, 0.08479, 0.9025, 0.08478, 0.9025, 0.1469, 0.2276, 0.9467, 0.2269, 0.947, 0.2261, 0.9471, 0.2253, 0.9471, 0.2246, 0.947, 0.2239, 0.9467, 0.2232, 0.9462, 0.2227, 0.9457, 0.2222, 0.945, 0.2219, 0.9443, 0.2218, 0.9436, 0.2218, 0.9428, 0.2219, 0.942, 0.2222, 0.9413, 0.2227, 0.9406, 0.2232, 0.9401, 0.2239, 0.9396, 0.2246, 0.9393, 0.2253, 0.9392, 0.2261, 0.9392, 0.2269, 0.9393, 0.2276, 0.9396, 0.2283, 0.9401, 0.2288, 0.9406, 0.2292, 0.9413, 0.2295, 0.942, 0.2297, 0.9428, 0.2297, 0.9436, 0.2295, 0.9443, 0.2292, 0.945, 0.2288, 0.9457, 0.2283, 0.9462, 0.9025, 0.1469, 0.9025, 0.08478, 0.9036, 0.08477, 0.9036, 0.1469, 0.9036, 0.1469, 0.9036, 0.08477, 0.9047, 0.08477, 0.9047, 0.1469, 0.4165, 0.9396, 0.4172, 0.9401, 0.4178, 0.9406, 0.4182, 0.9413, 0.4185, 0.942, 0.4186, 0.9428, 0.4186, 0.9436, 0.4185, 0.9443, 0.4182, 0.945, 0.4178, 0.9457, 0.4172, 0.9462, 0.4165, 0.9467, 0.4158, 0.947, 0.4151, 0.9471, 0.4143, 0.9471, 0.4135, 0.947, 0.4128, 0.9467, 0.4121, 0.9462, 0.4116, 0.9457, 0.4112, 0.945, 0.4109, 0.9443, 0.4107, 0.9436, 0.4107, 0.9428, 0.4109, 0.942, 0.4112, 0.9413, 0.4116, 0.9406, 0.4121, 0.9401, 0.4128, 0.9396, 0.4135, 0.9393, 0.4143, 0.9392, 0.4151, 0.9392, 0.4158, 0.9393, 0.9069, 0.007678, 0.9079, 0.007687, 0.9079, 0.06982, 0.9069, 0.06981, 0.9079, 0.007687, 0.909, 0.007696, 0.909, 0.06983, 0.9079, 0.06982, 0.909, 0.007696, 0.9101, 0.007705, 0.9101, 0.06984, 0.909, 0.06983, 0.9101, 0.007705, 0.9112, 0.007714, 0.9112, 0.06984, 0.9101, 0.06984, 0.9112, 0.007714, 0.9123, 0.007723, 0.9123, 0.06985, 0.9112, 0.06984, 0.8776, 0.007432, 0.8787, 0.007441, 0.8787, 0.06957, 0.8776, 0.06956, 0.8787, 0.007441, 0.8797, 0.00745, 0.8797, 0.06958, 0.8787, 0.06957, 0.8797, 0.00745, 0.8808, 0.00746, 0.8808, 0.06959, 0.8797, 0.06958, 0.8808, 0.00746, 0.8819, 0.007469, 0.8819, 0.0696, 0.8808, 0.06959, 0.8819, 0.007469, 0.883, 0.007478, 0.883, 0.06961, 0.8819, 0.0696, 0.883, 0.007478, 0.8841, 0.007487, 0.8841, 0.06962, 0.883, 0.06961, 0.8841, 0.007487, 0.8852, 0.007496, 0.8852, 0.06963, 0.8841, 0.06962, 0.8852, 0.007496, 0.8863, 0.007505, 0.8863, 0.06964, 0.8852, 0.06963, 0.8863, 0.007505, 0.8873, 0.007514, 0.8873, 0.06964, 0.8863, 0.06964, 0.8873, 0.007514, 0.8884, 0.007523, 0.8884, 0.06965, 0.8873, 0.06964, 0.8884, 0.007523, 0.8895, 0.007532, 0.8895, 0.06966, 0.8884, 0.06965, 0.8895, 0.007532, 0.8906, 0.007541, 0.8906, 0.06967, 0.8895, 0.06966, 0.8906, 0.007541, 0.8917, 0.007551, 0.8917, 0.06968, 0.8906, 0.06967, 0.8917, 0.007551, 0.8928, 0.00756, 0.8928, 0.06969, 0.8917, 0.06968, 0.8928, 0.00756, 0.8938, 0.007569, 0.8938, 0.0697, 0.8928, 0.06969, 0.8938, 0.007569, 0.8949, 0.007578, 0.8949, 0.06971, 0.8938, 0.0697, 0.8949, 0.007578, 0.896, 0.007587, 0.896, 0.06972, 0.8949, 0.06971, 0.896, 0.007587, 0.8971, 0.007596, 0.8971, 0.06973, 0.896, 0.06972, 0.8971, 0.007596, 0.8982, 0.007605, 0.8982, 0.06974, 0.8971, 0.06973, 0.8982, 0.007605, 0.8993, 0.007614, 0.8993, 0.06974, 0.8982, 0.06974, 0.8993, 0.007614, 0.9003, 0.007623, 0.9003, 0.06975, 0.8993, 0.06974, 0.9003, 0.007623, 0.9014, 0.007632, 0.9014, 0.06976, 0.9003, 0.06975, 0.9014, 0.007632, 0.9025, 0.007641, 0.9025, 0.06977, 0.9014, 0.06976, 0.9025, 0.007641, 0.9036, 0.007651, 0.9036, 0.06978, 0.9025, 0.06977, 0.9036, 0.007651, 0.9047, 0.00766, 0.9047, 0.06979, 0.9036, 0.06978, 0.252, 0.945, 0.2516, 0.9457, 0.2511, 0.9462, 0.2504, 0.9467, 0.2497, 0.947, 0.2489, 0.9471, 0.2481, 0.9471, 0.2474, 0.947, 0.2467, 0.9467, 0.246, 0.9462, 0.2454, 0.9457, 0.245, 0.945, 0.2447, 0.9443, 0.2446, 0.9436, 0.2446, 0.9428, 0.2447, 0.942, 0.245, 0.9413, 0.2454, 0.9406, 0.246, 0.9401, 0.2467, 0.9396, 0.2474, 0.9393, 0.2481, 0.9392, 0.2489, 0.9392, 0.2497, 0.9393, 0.2504, 0.9396, 0.2511, 0.9401, 0.2516, 0.9406, 0.252, 0.9413, 0.2523, 0.942, 0.2525, 0.9428, 0.2525, 0.9436, 0.2523, 0.9443, 0.9047, 0.00766, 0.9058, 0.007669, 0.9058, 0.0698, 0.9047, 0.06979, 0.9058, 0.007669, 0.9069, 0.007678, 0.9069, 0.06981, 0.9058, 0.0698, 0.3836, 0.9378, 0.3844, 0.9378, 0.3852, 0.938, 0.3859, 0.9383, 0.3865, 0.9387, 0.3871, 0.9392, 0.3875, 0.9399, 0.3878, 0.9406, 0.388, 0.9414, 0.388, 0.9422, 0.3878, 0.9429, 0.3875, 0.9437, 0.3871, 0.9443, 0.3865, 0.9449, 0.3859, 0.9453, 0.3852, 0.9456, 0.3844, 0.9457, 0.3836, 0.9457, 0.3829, 0.9456, 0.3821, 0.9453, 0.3815, 0.9449, 0.3809, 0.9443, 0.3805, 0.9437, 0.3802, 0.9429, 0.38, 0.9422, 0.38, 0.9414, 0.3802, 0.9406, 0.3805, 0.9399, 0.3809, 0.9392, 0.3815, 0.9387, 0.3821, 0.9383, 0.3829, 0.938])
me_cube.materials.append(mat_box)
me_cube.materials.append(mat_box2)
me_cube.materials.append(mat_hand)
me_cube.materials.append(mat_material)
me_cube.use_remesh_preserve_volume = False
me_cube.use_remesh_preserve_attributes = False
me_cube.use_mirror_vertex_groups = False
me_cube.update()

# ---- objects
ob_cube = bpy.data.objects.new('Cube', me_cube)
ob_point = bpy.data.objects.new('Point', light_point)
ob_point_001 = bpy.data.objects.new('Point.001', light_point_001)
ob_point_002 = bpy.data.objects.new('Point.002', light_point_002)
ob_point_003 = bpy.data.objects.new('Point.003', light_point_003)
ob_point_004 = bpy.data.objects.new('Point.004', light_point_004)
ob_point_005 = bpy.data.objects.new('Point.005', light_point_005)

# ---- transforms, parenting, visibility, modifiers, constraints
ob_cube.location = (-0.0004315, -0.0006123, 1.468)
ob_cube.scale = (1.434, 1.434, 1.434)
ob_cube.lock_rotations_4d = False
ob_cube.empty_display_type = 'ARROWS'
ob_cube.lineart.crease_threshold = 0.0
ob_point.location = (2.864, 0.04434, 1.417)
ob_point.lineart.crease_threshold = 0.0
ob_point_001.location = (0.06339, 2.491, 1.417)
ob_point_001.lineart.crease_threshold = 0.0
ob_point_002.location = (-2.368, -0.3403, 1.417)
ob_point_002.lineart.crease_threshold = 0.0
ob_point_003.location = (-0.01353, -2.294, 1.417)
ob_point_003.lineart.crease_threshold = 0.0
ob_point_004.location = (-0.01353, 0.0905, 5.263)
ob_point_004.lineart.crease_threshold = 0.0
ob_point_005.location = (-0.01353, -0.001812, -1.06)
ob_point_005.lineart.crease_threshold = 0.0

# ---- collection membership
col_collection.objects.link(ob_cube)
col_collection.objects.link(ob_point)
col_collection.objects.link(ob_point_001)
col_collection.objects.link(ob_point_002)
col_collection.objects.link(ob_point_003)
col_collection.objects.link(ob_point_004)
col_collection.objects.link(ob_point_005)

# ---- scene / render settings (as saved in the file)
scene.frame_start = 1; scene.frame_end = 250; scene.frame_set(0)
scene.render.engine = 'CYCLES'
scene.cycles.use_denoising = False
scene.cycles.samples = 128
scene.cycles.sampling_pattern = 'TABULATED_SOBOL'
scene.cycles.use_adaptive_sampling = False
scene.cycles.use_light_tree = False
scene.view_settings.view_transform = 'Filmic'
bpy.context.view_layer.update()

# ---- added for rendering (the .blend has no active camera): camera
cam_auto = bpy.data.cameras.new('AutoCamera')
cam_auto.lens = 50.0
cam_auto.sensor_width = 36.0
cam_auto.clip_end = 1000.0
ob_auto_camera = bpy.data.objects.new('AutoCamera', cam_auto)
scene.collection.objects.link(ob_auto_camera)
ob_auto_camera.location = (4.69115, -5.63051, 5.22135)
ob_auto_camera.rotation_euler = (1.09748, -7.21219e-08, 0.694738)
scene.camera = ob_auto_camera
bpy.context.view_layer.update()
